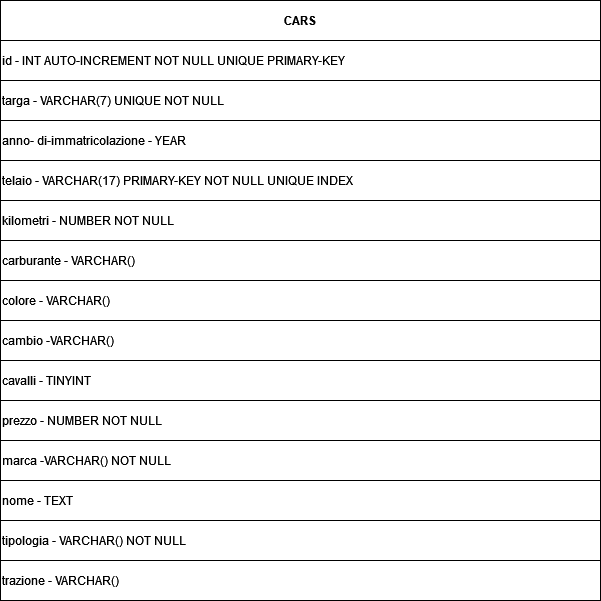

The diagram above was exported from draw.io. Its source (the exported page's mxGraphModel, read from the mxfile embedded in the PNG):
<mxGraphModel dx="868" dy="440" grid="1" gridSize="10" guides="1" tooltips="1" connect="1" arrows="1" fold="1" page="1" pageScale="1" pageWidth="827" pageHeight="1169" math="0" shadow="0">
  <root>
    <mxCell id="0" />
    <mxCell id="1" parent="0" />
    <mxCell id="pOZHrPsO0ddxR_0hhrYP-34" value="" style="shape=table;startSize=0;container=1;collapsible=0;childLayout=tableLayout;strokeColor=#000000;" vertex="1" parent="1">
      <mxGeometry x="109" y="40" width="600" height="600" as="geometry" />
    </mxCell>
    <mxCell id="pOZHrPsO0ddxR_0hhrYP-35" value="" style="shape=tableRow;horizontal=0;startSize=0;swimlaneHead=0;swimlaneBody=0;top=0;left=0;bottom=0;right=0;collapsible=0;dropTarget=0;fillColor=none;points=[[0,0.5],[1,0.5]];portConstraint=eastwest;strokeColor=#000000;" vertex="1" parent="pOZHrPsO0ddxR_0hhrYP-34">
      <mxGeometry width="600" height="40" as="geometry" />
    </mxCell>
    <mxCell id="pOZHrPsO0ddxR_0hhrYP-36" value="&lt;b&gt;CARS&lt;/b&gt;" style="shape=partialRectangle;html=1;whiteSpace=wrap;connectable=0;overflow=hidden;fillColor=none;top=0;left=0;bottom=0;right=0;pointerEvents=1;strokeColor=#000000;" vertex="1" parent="pOZHrPsO0ddxR_0hhrYP-35">
      <mxGeometry width="600" height="40" as="geometry">
        <mxRectangle width="600" height="40" as="alternateBounds" />
      </mxGeometry>
    </mxCell>
    <mxCell id="pOZHrPsO0ddxR_0hhrYP-65" value="" style="shape=tableRow;horizontal=0;startSize=0;swimlaneHead=0;swimlaneBody=0;top=0;left=0;bottom=0;right=0;collapsible=0;dropTarget=0;fillColor=none;points=[[0,0.5],[1,0.5]];portConstraint=eastwest;strokeColor=#000000;" vertex="1" parent="pOZHrPsO0ddxR_0hhrYP-34">
      <mxGeometry y="40" width="600" height="40" as="geometry" />
    </mxCell>
    <mxCell id="pOZHrPsO0ddxR_0hhrYP-66" value="&lt;div&gt;id - INT AUTO-INCREMENT NOT NULL UNIQUE PRIMARY-KEY &lt;br&gt;&lt;/div&gt;" style="shape=partialRectangle;html=1;whiteSpace=wrap;connectable=0;overflow=hidden;fillColor=none;top=0;left=0;bottom=0;right=0;pointerEvents=1;strokeColor=#000000;align=left;" vertex="1" parent="pOZHrPsO0ddxR_0hhrYP-65">
      <mxGeometry width="600" height="40" as="geometry">
        <mxRectangle width="600" height="40" as="alternateBounds" />
      </mxGeometry>
    </mxCell>
    <mxCell id="pOZHrPsO0ddxR_0hhrYP-37" value="" style="shape=tableRow;horizontal=0;startSize=0;swimlaneHead=0;swimlaneBody=0;top=0;left=0;bottom=0;right=0;collapsible=0;dropTarget=0;fillColor=none;points=[[0,0.5],[1,0.5]];portConstraint=eastwest;strokeColor=#000000;" vertex="1" parent="pOZHrPsO0ddxR_0hhrYP-34">
      <mxGeometry y="80" width="600" height="40" as="geometry" />
    </mxCell>
    <mxCell id="pOZHrPsO0ddxR_0hhrYP-38" value="&lt;div align=&quot;left&quot;&gt;targa - VARCHAR(7) UNIQUE NOT NULL&lt;br&gt;&lt;/div&gt;" style="shape=partialRectangle;html=1;whiteSpace=wrap;connectable=0;overflow=hidden;fillColor=none;top=0;left=0;bottom=0;right=0;pointerEvents=1;strokeColor=#000000;align=left;" vertex="1" parent="pOZHrPsO0ddxR_0hhrYP-37">
      <mxGeometry width="600" height="40" as="geometry">
        <mxRectangle width="600" height="40" as="alternateBounds" />
      </mxGeometry>
    </mxCell>
    <mxCell id="pOZHrPsO0ddxR_0hhrYP-39" value="" style="shape=tableRow;horizontal=0;startSize=0;swimlaneHead=0;swimlaneBody=0;top=0;left=0;bottom=0;right=0;collapsible=0;dropTarget=0;fillColor=none;points=[[0,0.5],[1,0.5]];portConstraint=eastwest;strokeColor=#000000;" vertex="1" parent="pOZHrPsO0ddxR_0hhrYP-34">
      <mxGeometry y="120" width="600" height="40" as="geometry" />
    </mxCell>
    <mxCell id="pOZHrPsO0ddxR_0hhrYP-40" value="&lt;div align=&quot;left&quot;&gt;anno- di-immatricolazione - YEAR&lt;br&gt;&lt;/div&gt;" style="shape=partialRectangle;html=1;whiteSpace=wrap;connectable=0;overflow=hidden;fillColor=none;top=0;left=0;bottom=0;right=0;pointerEvents=1;strokeColor=#000000;align=left;" vertex="1" parent="pOZHrPsO0ddxR_0hhrYP-39">
      <mxGeometry width="600" height="40" as="geometry">
        <mxRectangle width="600" height="40" as="alternateBounds" />
      </mxGeometry>
    </mxCell>
    <mxCell id="pOZHrPsO0ddxR_0hhrYP-41" value="" style="shape=tableRow;horizontal=0;startSize=0;swimlaneHead=0;swimlaneBody=0;top=0;left=0;bottom=0;right=0;collapsible=0;dropTarget=0;fillColor=none;points=[[0,0.5],[1,0.5]];portConstraint=eastwest;strokeColor=#000000;" vertex="1" parent="pOZHrPsO0ddxR_0hhrYP-34">
      <mxGeometry y="160" width="600" height="40" as="geometry" />
    </mxCell>
    <mxCell id="pOZHrPsO0ddxR_0hhrYP-42" value="&lt;div align=&quot;left&quot;&gt;telaio - VARCHAR(17) PRIMARY-KEY NOT NULL UNIQUE INDEX&lt;br&gt;&lt;/div&gt;" style="shape=partialRectangle;html=1;whiteSpace=wrap;connectable=0;overflow=hidden;fillColor=none;top=0;left=0;bottom=0;right=0;pointerEvents=1;strokeColor=#000000;align=left;" vertex="1" parent="pOZHrPsO0ddxR_0hhrYP-41">
      <mxGeometry width="600" height="40" as="geometry">
        <mxRectangle width="600" height="40" as="alternateBounds" />
      </mxGeometry>
    </mxCell>
    <mxCell id="pOZHrPsO0ddxR_0hhrYP-43" value="" style="shape=tableRow;horizontal=0;startSize=0;swimlaneHead=0;swimlaneBody=0;top=0;left=0;bottom=0;right=0;collapsible=0;dropTarget=0;fillColor=none;points=[[0,0.5],[1,0.5]];portConstraint=eastwest;strokeColor=#000000;" vertex="1" parent="pOZHrPsO0ddxR_0hhrYP-34">
      <mxGeometry y="200" width="600" height="40" as="geometry" />
    </mxCell>
    <mxCell id="pOZHrPsO0ddxR_0hhrYP-44" value="&lt;div align=&quot;left&quot;&gt;kilometri - NUMBER NOT NULL &lt;br&gt;&lt;/div&gt;" style="shape=partialRectangle;html=1;whiteSpace=wrap;connectable=0;overflow=hidden;fillColor=none;top=0;left=0;bottom=0;right=0;pointerEvents=1;strokeColor=#000000;align=left;" vertex="1" parent="pOZHrPsO0ddxR_0hhrYP-43">
      <mxGeometry width="600" height="40" as="geometry">
        <mxRectangle width="600" height="40" as="alternateBounds" />
      </mxGeometry>
    </mxCell>
    <mxCell id="pOZHrPsO0ddxR_0hhrYP-45" value="" style="shape=tableRow;horizontal=0;startSize=0;swimlaneHead=0;swimlaneBody=0;top=0;left=0;bottom=0;right=0;collapsible=0;dropTarget=0;fillColor=none;points=[[0,0.5],[1,0.5]];portConstraint=eastwest;strokeColor=#000000;" vertex="1" parent="pOZHrPsO0ddxR_0hhrYP-34">
      <mxGeometry y="240" width="600" height="40" as="geometry" />
    </mxCell>
    <mxCell id="pOZHrPsO0ddxR_0hhrYP-46" value="&lt;div align=&quot;left&quot;&gt;carburante - VARCHAR() &lt;/div&gt;" style="shape=partialRectangle;html=1;whiteSpace=wrap;connectable=0;overflow=hidden;fillColor=none;top=0;left=0;bottom=0;right=0;pointerEvents=1;strokeColor=#000000;align=left;" vertex="1" parent="pOZHrPsO0ddxR_0hhrYP-45">
      <mxGeometry width="600" height="40" as="geometry">
        <mxRectangle width="600" height="40" as="alternateBounds" />
      </mxGeometry>
    </mxCell>
    <mxCell id="pOZHrPsO0ddxR_0hhrYP-47" value="" style="shape=tableRow;horizontal=0;startSize=0;swimlaneHead=0;swimlaneBody=0;top=0;left=0;bottom=0;right=0;collapsible=0;dropTarget=0;fillColor=none;points=[[0,0.5],[1,0.5]];portConstraint=eastwest;strokeColor=#000000;" vertex="1" parent="pOZHrPsO0ddxR_0hhrYP-34">
      <mxGeometry y="280" width="600" height="40" as="geometry" />
    </mxCell>
    <mxCell id="pOZHrPsO0ddxR_0hhrYP-48" value="&lt;div align=&quot;left&quot;&gt;colore - VARCHAR()&lt;/div&gt;" style="shape=partialRectangle;html=1;whiteSpace=wrap;connectable=0;overflow=hidden;fillColor=none;top=0;left=0;bottom=0;right=0;pointerEvents=1;strokeColor=#000000;align=left;" vertex="1" parent="pOZHrPsO0ddxR_0hhrYP-47">
      <mxGeometry width="600" height="40" as="geometry">
        <mxRectangle width="600" height="40" as="alternateBounds" />
      </mxGeometry>
    </mxCell>
    <mxCell id="pOZHrPsO0ddxR_0hhrYP-49" value="" style="shape=tableRow;horizontal=0;startSize=0;swimlaneHead=0;swimlaneBody=0;top=0;left=0;bottom=0;right=0;collapsible=0;dropTarget=0;fillColor=none;points=[[0,0.5],[1,0.5]];portConstraint=eastwest;strokeColor=#000000;" vertex="1" parent="pOZHrPsO0ddxR_0hhrYP-34">
      <mxGeometry y="320" width="600" height="40" as="geometry" />
    </mxCell>
    <mxCell id="pOZHrPsO0ddxR_0hhrYP-50" value="&lt;div align=&quot;left&quot;&gt;cambio -VARCHAR()&lt;/div&gt;" style="shape=partialRectangle;html=1;whiteSpace=wrap;connectable=0;overflow=hidden;fillColor=none;top=0;left=0;bottom=0;right=0;pointerEvents=1;strokeColor=#000000;align=left;" vertex="1" parent="pOZHrPsO0ddxR_0hhrYP-49">
      <mxGeometry width="600" height="40" as="geometry">
        <mxRectangle width="600" height="40" as="alternateBounds" />
      </mxGeometry>
    </mxCell>
    <mxCell id="pOZHrPsO0ddxR_0hhrYP-51" value="" style="shape=tableRow;horizontal=0;startSize=0;swimlaneHead=0;swimlaneBody=0;top=0;left=0;bottom=0;right=0;collapsible=0;dropTarget=0;fillColor=none;points=[[0,0.5],[1,0.5]];portConstraint=eastwest;strokeColor=#000000;" vertex="1" parent="pOZHrPsO0ddxR_0hhrYP-34">
      <mxGeometry y="360" width="600" height="40" as="geometry" />
    </mxCell>
    <mxCell id="pOZHrPsO0ddxR_0hhrYP-52" value="&lt;div align=&quot;left&quot;&gt;cavalli - TINYINT&lt;br&gt;&lt;/div&gt;" style="shape=partialRectangle;html=1;whiteSpace=wrap;connectable=0;overflow=hidden;fillColor=none;top=0;left=0;bottom=0;right=0;pointerEvents=1;strokeColor=#000000;align=left;" vertex="1" parent="pOZHrPsO0ddxR_0hhrYP-51">
      <mxGeometry width="600" height="40" as="geometry">
        <mxRectangle width="600" height="40" as="alternateBounds" />
      </mxGeometry>
    </mxCell>
    <mxCell id="pOZHrPsO0ddxR_0hhrYP-53" value="" style="shape=tableRow;horizontal=0;startSize=0;swimlaneHead=0;swimlaneBody=0;top=0;left=0;bottom=0;right=0;collapsible=0;dropTarget=0;fillColor=none;points=[[0,0.5],[1,0.5]];portConstraint=eastwest;strokeColor=#000000;" vertex="1" parent="pOZHrPsO0ddxR_0hhrYP-34">
      <mxGeometry y="400" width="600" height="40" as="geometry" />
    </mxCell>
    <mxCell id="pOZHrPsO0ddxR_0hhrYP-54" value="&lt;div align=&quot;left&quot;&gt;prezzo - NUMBER NOT NULL&lt;br&gt;&lt;/div&gt;" style="shape=partialRectangle;html=1;whiteSpace=wrap;connectable=0;overflow=hidden;fillColor=none;top=0;left=0;bottom=0;right=0;pointerEvents=1;strokeColor=#000000;align=left;" vertex="1" parent="pOZHrPsO0ddxR_0hhrYP-53">
      <mxGeometry width="600" height="40" as="geometry">
        <mxRectangle width="600" height="40" as="alternateBounds" />
      </mxGeometry>
    </mxCell>
    <mxCell id="pOZHrPsO0ddxR_0hhrYP-55" value="" style="shape=tableRow;horizontal=0;startSize=0;swimlaneHead=0;swimlaneBody=0;top=0;left=0;bottom=0;right=0;collapsible=0;dropTarget=0;fillColor=none;points=[[0,0.5],[1,0.5]];portConstraint=eastwest;strokeColor=#000000;" vertex="1" parent="pOZHrPsO0ddxR_0hhrYP-34">
      <mxGeometry y="440" width="600" height="40" as="geometry" />
    </mxCell>
    <mxCell id="pOZHrPsO0ddxR_0hhrYP-56" value="&lt;div align=&quot;left&quot;&gt;marca -VARCHAR() NOT NULL&lt;br&gt;&lt;/div&gt;" style="shape=partialRectangle;html=1;whiteSpace=wrap;connectable=0;overflow=hidden;fillColor=none;top=0;left=0;bottom=0;right=0;pointerEvents=1;strokeColor=#000000;align=left;" vertex="1" parent="pOZHrPsO0ddxR_0hhrYP-55">
      <mxGeometry width="600" height="40" as="geometry">
        <mxRectangle width="600" height="40" as="alternateBounds" />
      </mxGeometry>
    </mxCell>
    <mxCell id="pOZHrPsO0ddxR_0hhrYP-57" value="" style="shape=tableRow;horizontal=0;startSize=0;swimlaneHead=0;swimlaneBody=0;top=0;left=0;bottom=0;right=0;collapsible=0;dropTarget=0;fillColor=none;points=[[0,0.5],[1,0.5]];portConstraint=eastwest;strokeColor=#000000;" vertex="1" parent="pOZHrPsO0ddxR_0hhrYP-34">
      <mxGeometry y="480" width="600" height="40" as="geometry" />
    </mxCell>
    <mxCell id="pOZHrPsO0ddxR_0hhrYP-58" value="&lt;div align=&quot;left&quot;&gt;nome - TEXT&lt;br&gt;&lt;/div&gt;" style="shape=partialRectangle;html=1;whiteSpace=wrap;connectable=0;overflow=hidden;fillColor=none;top=0;left=0;bottom=0;right=0;pointerEvents=1;strokeColor=#000000;align=left;" vertex="1" parent="pOZHrPsO0ddxR_0hhrYP-57">
      <mxGeometry width="600" height="40" as="geometry">
        <mxRectangle width="600" height="40" as="alternateBounds" />
      </mxGeometry>
    </mxCell>
    <mxCell id="pOZHrPsO0ddxR_0hhrYP-59" value="" style="shape=tableRow;horizontal=0;startSize=0;swimlaneHead=0;swimlaneBody=0;top=0;left=0;bottom=0;right=0;collapsible=0;dropTarget=0;fillColor=none;points=[[0,0.5],[1,0.5]];portConstraint=eastwest;strokeColor=#000000;" vertex="1" parent="pOZHrPsO0ddxR_0hhrYP-34">
      <mxGeometry y="520" width="600" height="40" as="geometry" />
    </mxCell>
    <mxCell id="pOZHrPsO0ddxR_0hhrYP-60" value="&lt;div align=&quot;left&quot;&gt;tipologia - VARCHAR() NOT NULL&lt;br&gt;&lt;/div&gt;" style="shape=partialRectangle;html=1;whiteSpace=wrap;connectable=0;overflow=hidden;fillColor=none;top=0;left=0;bottom=0;right=0;pointerEvents=1;strokeColor=#000000;align=left;" vertex="1" parent="pOZHrPsO0ddxR_0hhrYP-59">
      <mxGeometry width="600" height="40" as="geometry">
        <mxRectangle width="600" height="40" as="alternateBounds" />
      </mxGeometry>
    </mxCell>
    <mxCell id="pOZHrPsO0ddxR_0hhrYP-61" value="" style="shape=tableRow;horizontal=0;startSize=0;swimlaneHead=0;swimlaneBody=0;top=0;left=0;bottom=0;right=0;collapsible=0;dropTarget=0;fillColor=none;points=[[0,0.5],[1,0.5]];portConstraint=eastwest;strokeColor=#000000;" vertex="1" parent="pOZHrPsO0ddxR_0hhrYP-34">
      <mxGeometry y="560" width="600" height="40" as="geometry" />
    </mxCell>
    <mxCell id="pOZHrPsO0ddxR_0hhrYP-62" value="&lt;div align=&quot;left&quot;&gt;trazione - VARCHAR()&lt;/div&gt;" style="shape=partialRectangle;html=1;whiteSpace=wrap;connectable=0;overflow=hidden;fillColor=none;top=0;left=0;bottom=0;right=0;pointerEvents=1;strokeColor=#000000;align=left;" vertex="1" parent="pOZHrPsO0ddxR_0hhrYP-61">
      <mxGeometry width="600" height="40" as="geometry">
        <mxRectangle width="600" height="40" as="alternateBounds" />
      </mxGeometry>
    </mxCell>
  </root>
</mxGraphModel>